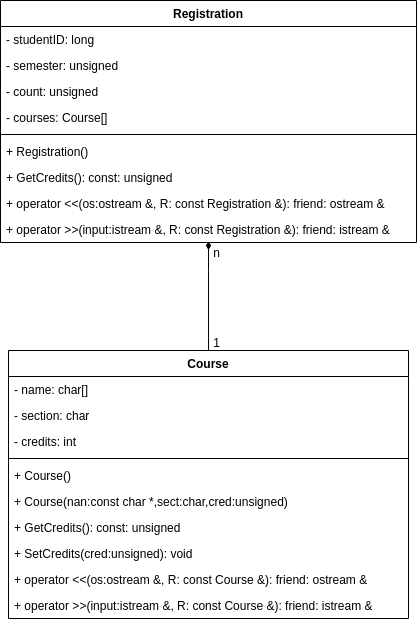

The diagram above was exported from draw.io. Its source (the exported page's mxGraphModel, read from the mxfile embedded in the PNG):
<mxGraphModel dx="819" dy="518" grid="1" gridSize="10" guides="1" tooltips="1" connect="1" arrows="1" fold="1" page="1" pageScale="1" pageWidth="827" pageHeight="1169" math="0" shadow="0">
  <root>
    <mxCell id="0" />
    <mxCell id="1" parent="0" />
    <mxCell id="ok_2wBR8o5xdlHU8_f6m-1" value="Registration" style="swimlane;fontStyle=1;align=center;verticalAlign=top;childLayout=stackLayout;horizontal=1;startSize=26;horizontalStack=0;resizeParent=1;resizeParentMax=0;resizeLast=0;collapsible=1;marginBottom=0;whiteSpace=wrap;html=1;" vertex="1" parent="1">
      <mxGeometry x="254" y="370" width="416" height="242" as="geometry" />
    </mxCell>
    <mxCell id="ok_2wBR8o5xdlHU8_f6m-2" value="- studentID: long&lt;span style=&quot;white-space: pre;&quot;&gt;&#09;&lt;/span&gt;" style="text;strokeColor=none;fillColor=none;align=left;verticalAlign=top;spacingLeft=4;spacingRight=4;overflow=hidden;rotatable=0;points=[[0,0.5],[1,0.5]];portConstraint=eastwest;whiteSpace=wrap;html=1;" vertex="1" parent="ok_2wBR8o5xdlHU8_f6m-1">
      <mxGeometry y="26" width="416" height="26" as="geometry" />
    </mxCell>
    <mxCell id="ok_2wBR8o5xdlHU8_f6m-5" value="- semester: unsigned" style="text;strokeColor=none;fillColor=none;align=left;verticalAlign=top;spacingLeft=4;spacingRight=4;overflow=hidden;rotatable=0;points=[[0,0.5],[1,0.5]];portConstraint=eastwest;whiteSpace=wrap;html=1;" vertex="1" parent="ok_2wBR8o5xdlHU8_f6m-1">
      <mxGeometry y="52" width="416" height="26" as="geometry" />
    </mxCell>
    <mxCell id="ok_2wBR8o5xdlHU8_f6m-6" value="- count: unsigned" style="text;strokeColor=none;fillColor=none;align=left;verticalAlign=top;spacingLeft=4;spacingRight=4;overflow=hidden;rotatable=0;points=[[0,0.5],[1,0.5]];portConstraint=eastwest;whiteSpace=wrap;html=1;" vertex="1" parent="ok_2wBR8o5xdlHU8_f6m-1">
      <mxGeometry y="78" width="416" height="26" as="geometry" />
    </mxCell>
    <mxCell id="ok_2wBR8o5xdlHU8_f6m-7" value="- courses: Course[]" style="text;strokeColor=none;fillColor=none;align=left;verticalAlign=top;spacingLeft=4;spacingRight=4;overflow=hidden;rotatable=0;points=[[0,0.5],[1,0.5]];portConstraint=eastwest;whiteSpace=wrap;html=1;" vertex="1" parent="ok_2wBR8o5xdlHU8_f6m-1">
      <mxGeometry y="104" width="416" height="26" as="geometry" />
    </mxCell>
    <mxCell id="ok_2wBR8o5xdlHU8_f6m-3" value="" style="line;strokeWidth=1;fillColor=none;align=left;verticalAlign=middle;spacingTop=-1;spacingLeft=3;spacingRight=3;rotatable=0;labelPosition=right;points=[];portConstraint=eastwest;strokeColor=inherit;" vertex="1" parent="ok_2wBR8o5xdlHU8_f6m-1">
      <mxGeometry y="130" width="416" height="8" as="geometry" />
    </mxCell>
    <mxCell id="ok_2wBR8o5xdlHU8_f6m-4" value="+ Registration()&lt;br&gt;" style="text;strokeColor=none;fillColor=none;align=left;verticalAlign=top;spacingLeft=4;spacingRight=4;overflow=hidden;rotatable=0;points=[[0,0.5],[1,0.5]];portConstraint=eastwest;whiteSpace=wrap;html=1;" vertex="1" parent="ok_2wBR8o5xdlHU8_f6m-1">
      <mxGeometry y="138" width="416" height="26" as="geometry" />
    </mxCell>
    <mxCell id="ok_2wBR8o5xdlHU8_f6m-8" value="+ GetCredits(): const: unsigned" style="text;strokeColor=none;fillColor=none;align=left;verticalAlign=top;spacingLeft=4;spacingRight=4;overflow=hidden;rotatable=0;points=[[0,0.5],[1,0.5]];portConstraint=eastwest;whiteSpace=wrap;html=1;" vertex="1" parent="ok_2wBR8o5xdlHU8_f6m-1">
      <mxGeometry y="164" width="416" height="26" as="geometry" />
    </mxCell>
    <mxCell id="ok_2wBR8o5xdlHU8_f6m-11" value="+ operator &amp;lt;&amp;lt;(os:ostream &amp;amp;, R: const Registration &amp;amp;): friend: ostream &amp;amp;" style="text;strokeColor=none;fillColor=none;align=left;verticalAlign=top;spacingLeft=4;spacingRight=4;overflow=hidden;rotatable=0;points=[[0,0.5],[1,0.5]];portConstraint=eastwest;whiteSpace=wrap;html=1;" vertex="1" parent="ok_2wBR8o5xdlHU8_f6m-1">
      <mxGeometry y="190" width="416" height="26" as="geometry" />
    </mxCell>
    <mxCell id="ok_2wBR8o5xdlHU8_f6m-12" value="+ operator &amp;gt;&amp;gt;(input:istream &amp;amp;, R: const Registration &amp;amp;): friend: istream &amp;amp;" style="text;strokeColor=none;fillColor=none;align=left;verticalAlign=top;spacingLeft=4;spacingRight=4;overflow=hidden;rotatable=0;points=[[0,0.5],[1,0.5]];portConstraint=eastwest;whiteSpace=wrap;html=1;" vertex="1" parent="ok_2wBR8o5xdlHU8_f6m-1">
      <mxGeometry y="216" width="416" height="26" as="geometry" />
    </mxCell>
    <mxCell id="ok_2wBR8o5xdlHU8_f6m-13" value="Course" style="swimlane;fontStyle=1;align=center;verticalAlign=top;childLayout=stackLayout;horizontal=1;startSize=26;horizontalStack=0;resizeParent=1;resizeParentMax=0;resizeLast=0;collapsible=1;marginBottom=0;whiteSpace=wrap;html=1;" vertex="1" parent="1">
      <mxGeometry x="262" y="720" width="400" height="268" as="geometry" />
    </mxCell>
    <mxCell id="ok_2wBR8o5xdlHU8_f6m-14" value="- name: char[]" style="text;strokeColor=none;fillColor=none;align=left;verticalAlign=top;spacingLeft=4;spacingRight=4;overflow=hidden;rotatable=0;points=[[0,0.5],[1,0.5]];portConstraint=eastwest;whiteSpace=wrap;html=1;" vertex="1" parent="ok_2wBR8o5xdlHU8_f6m-13">
      <mxGeometry y="26" width="400" height="26" as="geometry" />
    </mxCell>
    <mxCell id="ok_2wBR8o5xdlHU8_f6m-17" value="- section: char" style="text;strokeColor=none;fillColor=none;align=left;verticalAlign=top;spacingLeft=4;spacingRight=4;overflow=hidden;rotatable=0;points=[[0,0.5],[1,0.5]];portConstraint=eastwest;whiteSpace=wrap;html=1;" vertex="1" parent="ok_2wBR8o5xdlHU8_f6m-13">
      <mxGeometry y="52" width="400" height="26" as="geometry" />
    </mxCell>
    <mxCell id="ok_2wBR8o5xdlHU8_f6m-18" value="- credits: int" style="text;strokeColor=none;fillColor=none;align=left;verticalAlign=top;spacingLeft=4;spacingRight=4;overflow=hidden;rotatable=0;points=[[0,0.5],[1,0.5]];portConstraint=eastwest;whiteSpace=wrap;html=1;" vertex="1" parent="ok_2wBR8o5xdlHU8_f6m-13">
      <mxGeometry y="78" width="400" height="26" as="geometry" />
    </mxCell>
    <mxCell id="ok_2wBR8o5xdlHU8_f6m-15" value="" style="line;strokeWidth=1;fillColor=none;align=left;verticalAlign=middle;spacingTop=-1;spacingLeft=3;spacingRight=3;rotatable=0;labelPosition=right;points=[];portConstraint=eastwest;strokeColor=inherit;" vertex="1" parent="ok_2wBR8o5xdlHU8_f6m-13">
      <mxGeometry y="104" width="400" height="8" as="geometry" />
    </mxCell>
    <mxCell id="ok_2wBR8o5xdlHU8_f6m-16" value="+ Course()" style="text;strokeColor=none;fillColor=none;align=left;verticalAlign=top;spacingLeft=4;spacingRight=4;overflow=hidden;rotatable=0;points=[[0,0.5],[1,0.5]];portConstraint=eastwest;whiteSpace=wrap;html=1;" vertex="1" parent="ok_2wBR8o5xdlHU8_f6m-13">
      <mxGeometry y="112" width="400" height="26" as="geometry" />
    </mxCell>
    <mxCell id="ok_2wBR8o5xdlHU8_f6m-19" value="+ Course(nan:const char *,sect:char,cred:unsigned)" style="text;strokeColor=none;fillColor=none;align=left;verticalAlign=top;spacingLeft=4;spacingRight=4;overflow=hidden;rotatable=0;points=[[0,0.5],[1,0.5]];portConstraint=eastwest;whiteSpace=wrap;html=1;" vertex="1" parent="ok_2wBR8o5xdlHU8_f6m-13">
      <mxGeometry y="138" width="400" height="26" as="geometry" />
    </mxCell>
    <mxCell id="ok_2wBR8o5xdlHU8_f6m-20" value="+ GetCredits(): const: unsigned" style="text;strokeColor=none;fillColor=none;align=left;verticalAlign=top;spacingLeft=4;spacingRight=4;overflow=hidden;rotatable=0;points=[[0,0.5],[1,0.5]];portConstraint=eastwest;whiteSpace=wrap;html=1;" vertex="1" parent="ok_2wBR8o5xdlHU8_f6m-13">
      <mxGeometry y="164" width="400" height="26" as="geometry" />
    </mxCell>
    <mxCell id="ok_2wBR8o5xdlHU8_f6m-21" value="+ SetCredits(cred:unsigned): void" style="text;strokeColor=none;fillColor=none;align=left;verticalAlign=top;spacingLeft=4;spacingRight=4;overflow=hidden;rotatable=0;points=[[0,0.5],[1,0.5]];portConstraint=eastwest;whiteSpace=wrap;html=1;" vertex="1" parent="ok_2wBR8o5xdlHU8_f6m-13">
      <mxGeometry y="190" width="400" height="26" as="geometry" />
    </mxCell>
    <mxCell id="ok_2wBR8o5xdlHU8_f6m-22" value="+ operator &amp;lt;&amp;lt;(os:ostream &amp;amp;, R: const Course &amp;amp;): friend: ostream &amp;amp;" style="text;strokeColor=none;fillColor=none;align=left;verticalAlign=top;spacingLeft=4;spacingRight=4;overflow=hidden;rotatable=0;points=[[0,0.5],[1,0.5]];portConstraint=eastwest;whiteSpace=wrap;html=1;" vertex="1" parent="ok_2wBR8o5xdlHU8_f6m-13">
      <mxGeometry y="216" width="400" height="26" as="geometry" />
    </mxCell>
    <mxCell id="ok_2wBR8o5xdlHU8_f6m-23" value="+ operator &amp;gt;&amp;gt;(input:istream &amp;amp;, R: const Course &amp;amp;): friend: istream &amp;amp;" style="text;strokeColor=none;fillColor=none;align=left;verticalAlign=top;spacingLeft=4;spacingRight=4;overflow=hidden;rotatable=0;points=[[0,0.5],[1,0.5]];portConstraint=eastwest;whiteSpace=wrap;html=1;" vertex="1" parent="ok_2wBR8o5xdlHU8_f6m-13">
      <mxGeometry y="242" width="400" height="26" as="geometry" />
    </mxCell>
    <mxCell id="ok_2wBR8o5xdlHU8_f6m-25" style="edgeStyle=orthogonalEdgeStyle;rounded=0;orthogonalLoop=1;jettySize=auto;html=1;entryX=0.5;entryY=0.945;entryDx=0;entryDy=0;entryPerimeter=0;endArrow=diamondThin;endFill=1;" edge="1" parent="1" source="ok_2wBR8o5xdlHU8_f6m-13" target="ok_2wBR8o5xdlHU8_f6m-12">
      <mxGeometry relative="1" as="geometry">
        <Array as="points">
          <mxPoint x="462" y="640" />
          <mxPoint x="462" y="640" />
        </Array>
      </mxGeometry>
    </mxCell>
    <mxCell id="ok_2wBR8o5xdlHU8_f6m-26" value="n" style="text;html=1;align=center;verticalAlign=middle;resizable=0;points=[];autosize=1;strokeColor=none;fillColor=none;" vertex="1" parent="1">
      <mxGeometry x="455" y="608" width="30" height="30" as="geometry" />
    </mxCell>
    <mxCell id="ok_2wBR8o5xdlHU8_f6m-27" value="1" style="text;html=1;align=center;verticalAlign=middle;resizable=0;points=[];autosize=1;strokeColor=none;fillColor=none;" vertex="1" parent="1">
      <mxGeometry x="455" y="698" width="30" height="30" as="geometry" />
    </mxCell>
  </root>
</mxGraphModel>